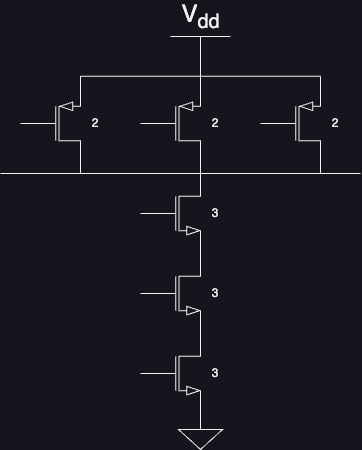

The diagram above was exported from draw.io. Its source (the exported page's mxGraphModel, read from the mxfile embedded in the PNG):
<mxGraphModel dx="1242" dy="878" grid="1" gridSize="10" guides="1" tooltips="1" connect="1" arrows="1" fold="1" page="1" pageScale="1" pageWidth="827" pageHeight="1169" math="0" shadow="0">
  <root>
    <mxCell id="0" />
    <mxCell id="1" parent="0" />
    <mxCell id="YzPOi7ZNWmumdP6eSYBb-11" style="edgeStyle=orthogonalEdgeStyle;rounded=0;orthogonalLoop=1;jettySize=auto;html=1;exitX=1;exitY=1;exitDx=0;exitDy=0;exitPerimeter=0;endArrow=none;endFill=0;" parent="1" source="YzPOi7ZNWmumdP6eSYBb-2" edge="1">
      <mxGeometry relative="1" as="geometry">
        <mxPoint x="320.00699300699296" y="200" as="targetPoint" />
      </mxGeometry>
    </mxCell>
    <mxCell id="YzPOi7ZNWmumdP6eSYBb-2" value="" style="verticalLabelPosition=bottom;shadow=0;dashed=0;align=center;html=1;verticalAlign=top;shape=mxgraph.electrical.transistors.pmos;pointerEvents=1;" parent="1" vertex="1">
      <mxGeometry x="260" y="100" width="60" height="100" as="geometry" />
    </mxCell>
    <mxCell id="YzPOi7ZNWmumdP6eSYBb-3" value="" style="verticalLabelPosition=bottom;shadow=0;dashed=0;align=center;html=1;verticalAlign=top;shape=mxgraph.electrical.transistors.pmos;pointerEvents=1;" parent="1" vertex="1">
      <mxGeometry x="380" y="100" width="60" height="100" as="geometry" />
    </mxCell>
    <mxCell id="YzPOi7ZNWmumdP6eSYBb-10" style="edgeStyle=orthogonalEdgeStyle;rounded=0;orthogonalLoop=1;jettySize=auto;html=1;exitX=1;exitY=1;exitDx=0;exitDy=0;exitPerimeter=0;endArrow=none;endFill=0;" parent="1" source="YzPOi7ZNWmumdP6eSYBb-4" edge="1">
      <mxGeometry relative="1" as="geometry">
        <mxPoint x="560.0377358490566" y="200" as="targetPoint" />
      </mxGeometry>
    </mxCell>
    <mxCell id="YzPOi7ZNWmumdP6eSYBb-4" value="" style="verticalLabelPosition=bottom;shadow=0;dashed=0;align=center;html=1;verticalAlign=top;shape=mxgraph.electrical.transistors.pmos;pointerEvents=1;" parent="1" vertex="1">
      <mxGeometry x="500" y="100" width="60" height="100" as="geometry" />
    </mxCell>
    <mxCell id="YzPOi7ZNWmumdP6eSYBb-6" value="" style="verticalLabelPosition=bottom;shadow=0;dashed=0;align=center;html=1;verticalAlign=top;shape=mxgraph.electrical.transistors.nmos;pointerEvents=1;" parent="1" vertex="1">
      <mxGeometry x="380" y="190" width="60" height="100" as="geometry" />
    </mxCell>
    <mxCell id="YzPOi7ZNWmumdP6eSYBb-7" value="" style="verticalLabelPosition=bottom;shadow=0;dashed=0;align=center;html=1;verticalAlign=top;shape=mxgraph.electrical.transistors.nmos;pointerEvents=1;" parent="1" vertex="1">
      <mxGeometry x="380" y="270" width="60" height="100" as="geometry" />
    </mxCell>
    <mxCell id="YzPOi7ZNWmumdP6eSYBb-8" value="" style="verticalLabelPosition=bottom;shadow=0;dashed=0;align=center;html=1;verticalAlign=top;shape=mxgraph.electrical.transistors.nmos;pointerEvents=1;" parent="1" vertex="1">
      <mxGeometry x="380" y="350" width="60" height="100" as="geometry" />
    </mxCell>
    <mxCell id="YzPOi7ZNWmumdP6eSYBb-9" value="" style="endArrow=none;html=1;rounded=0;" parent="1" edge="1">
      <mxGeometry width="50" height="50" relative="1" as="geometry">
        <mxPoint x="240" y="200" as="sourcePoint" />
        <mxPoint x="600" y="200" as="targetPoint" />
      </mxGeometry>
    </mxCell>
    <mxCell id="YzPOi7ZNWmumdP6eSYBb-12" value="" style="pointerEvents=1;verticalLabelPosition=bottom;shadow=0;dashed=0;align=center;html=1;verticalAlign=top;shape=mxgraph.electrical.signal_sources.signal_ground;" parent="1" vertex="1">
      <mxGeometry x="418" y="446" width="44" height="30" as="geometry" />
    </mxCell>
    <mxCell id="YzPOi7ZNWmumdP6eSYBb-13" value="V&lt;sub&gt;dd&lt;/sub&gt;" style="verticalLabelPosition=top;verticalAlign=bottom;shape=mxgraph.electrical.signal_sources.vdd;shadow=0;dashed=0;align=center;strokeWidth=1;fontSize=24;html=1;flipV=1;" parent="1" vertex="1">
      <mxGeometry x="410" y="63" width="60" height="40" as="geometry" />
    </mxCell>
    <mxCell id="YzPOi7ZNWmumdP6eSYBb-14" value="" style="endArrow=none;html=1;rounded=0;exitX=1;exitY=0;exitDx=0;exitDy=0;exitPerimeter=0;entryX=1;entryY=0;entryDx=0;entryDy=0;entryPerimeter=0;" parent="1" source="YzPOi7ZNWmumdP6eSYBb-2" target="YzPOi7ZNWmumdP6eSYBb-4" edge="1">
      <mxGeometry width="50" height="50" relative="1" as="geometry">
        <mxPoint x="450" y="80" as="sourcePoint" />
        <mxPoint x="500" y="30" as="targetPoint" />
      </mxGeometry>
    </mxCell>
    <mxCell id="YzPOi7ZNWmumdP6eSYBb-15" value="2" style="text;html=1;strokeColor=none;fillColor=none;align=center;verticalAlign=middle;whiteSpace=wrap;rounded=0;" parent="1" vertex="1">
      <mxGeometry x="320" y="135" width="30" height="30" as="geometry" />
    </mxCell>
    <mxCell id="YzPOi7ZNWmumdP6eSYBb-16" value="2" style="text;html=1;strokeColor=none;fillColor=none;align=center;verticalAlign=middle;whiteSpace=wrap;rounded=0;" parent="1" vertex="1">
      <mxGeometry x="440" y="135" width="30" height="30" as="geometry" />
    </mxCell>
    <mxCell id="YzPOi7ZNWmumdP6eSYBb-17" value="2" style="text;html=1;strokeColor=none;fillColor=none;align=center;verticalAlign=middle;whiteSpace=wrap;rounded=0;" parent="1" vertex="1">
      <mxGeometry x="560" y="135" width="30" height="30" as="geometry" />
    </mxCell>
    <mxCell id="YzPOi7ZNWmumdP6eSYBb-18" value="3" style="text;html=1;strokeColor=none;fillColor=none;align=center;verticalAlign=middle;whiteSpace=wrap;rounded=0;" parent="1" vertex="1">
      <mxGeometry x="440" y="225" width="30" height="30" as="geometry" />
    </mxCell>
    <mxCell id="YzPOi7ZNWmumdP6eSYBb-19" value="3" style="text;html=1;strokeColor=none;fillColor=none;align=center;verticalAlign=middle;whiteSpace=wrap;rounded=0;" parent="1" vertex="1">
      <mxGeometry x="440" y="305" width="30" height="30" as="geometry" />
    </mxCell>
    <mxCell id="YzPOi7ZNWmumdP6eSYBb-20" value="3" style="text;html=1;strokeColor=none;fillColor=none;align=center;verticalAlign=middle;whiteSpace=wrap;rounded=0;" parent="1" vertex="1">
      <mxGeometry x="440" y="385" width="30" height="30" as="geometry" />
    </mxCell>
  </root>
</mxGraphModel>